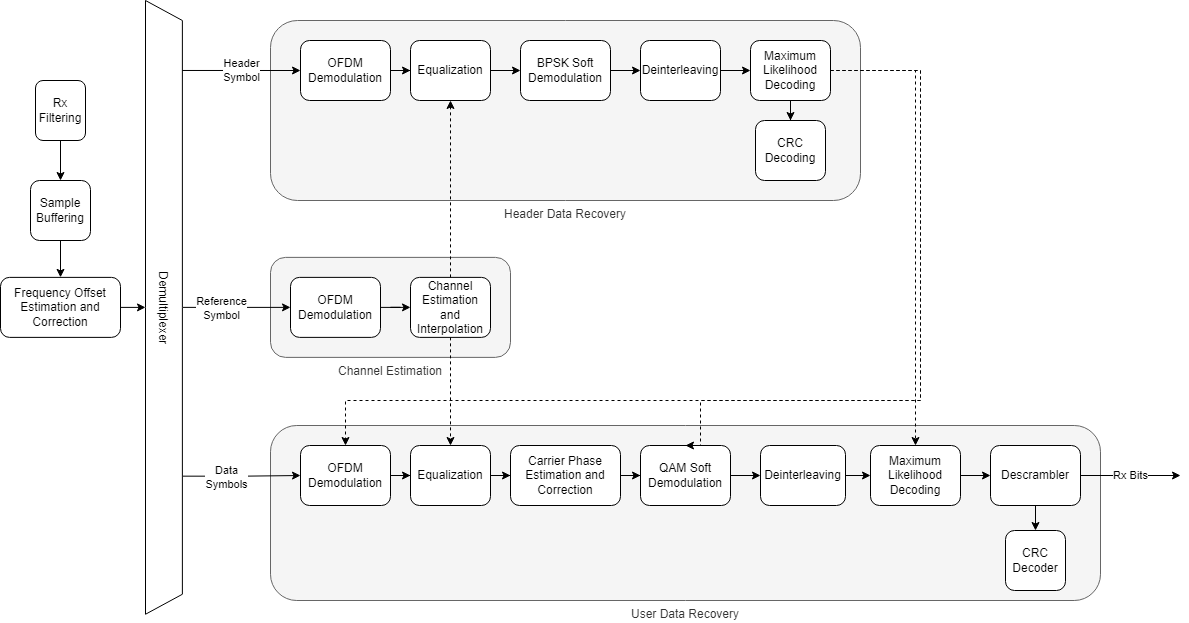

The diagram above was exported from draw.io. Its source (the exported page's mxGraphModel, read from the mxfile embedded in the PNG):
<mxGraphModel dx="1102" dy="1025" grid="1" gridSize="10" guides="1" tooltips="1" connect="1" arrows="1" fold="1" page="1" pageScale="1" pageWidth="850" pageHeight="1100" math="0" shadow="0">
  <root>
    <mxCell id="0" />
    <mxCell id="1" parent="0" />
    <mxCell id="L0RbUMWQQuVzSaxcduxY-17" value="Channel Estimation" style="rounded=1;whiteSpace=wrap;html=1;labelPosition=center;verticalLabelPosition=bottom;align=center;verticalAlign=top;fillColor=#f5f5f5;fontColor=#333333;strokeColor=#666666;" parent="1" vertex="1">
      <mxGeometry x="420" y="296.88" width="240" height="100" as="geometry" />
    </mxCell>
    <mxCell id="L0RbUMWQQuVzSaxcduxY-51" value="" style="edgeStyle=orthogonalEdgeStyle;rounded=0;orthogonalLoop=1;jettySize=auto;html=1;" parent="1" source="L0RbUMWQQuVzSaxcduxY-1" target="L0RbUMWQQuVzSaxcduxY-49" edge="1">
      <mxGeometry relative="1" as="geometry" />
    </mxCell>
    <mxCell id="L0RbUMWQQuVzSaxcduxY-1" value="Rx Filtering" style="rounded=1;whiteSpace=wrap;html=1;" parent="1" vertex="1">
      <mxGeometry x="185" y="120" width="50" height="60" as="geometry" />
    </mxCell>
    <mxCell id="L0RbUMWQQuVzSaxcduxY-52" value="" style="edgeStyle=orthogonalEdgeStyle;rounded=0;orthogonalLoop=1;jettySize=auto;html=1;" parent="1" source="L0RbUMWQQuVzSaxcduxY-2" target="L0RbUMWQQuVzSaxcduxY-16" edge="1">
      <mxGeometry relative="1" as="geometry" />
    </mxCell>
    <mxCell id="L0RbUMWQQuVzSaxcduxY-2" value="Frequency Offset Estimation and Correction" style="rounded=1;whiteSpace=wrap;html=1;" parent="1" vertex="1">
      <mxGeometry x="150" y="316.88" width="120" height="60" as="geometry" />
    </mxCell>
    <mxCell id="L0RbUMWQQuVzSaxcduxY-3" value="Channel Estimation and Interpolation" style="rounded=1;whiteSpace=wrap;html=1;" parent="1" vertex="1">
      <mxGeometry x="560" y="316.88" width="80" height="60" as="geometry" />
    </mxCell>
    <mxCell id="iNLUqehVHL3aKLpFENoK-4" value="" style="edgeStyle=orthogonalEdgeStyle;rounded=0;orthogonalLoop=1;jettySize=auto;html=1;entryX=0;entryY=0.5;entryDx=0;entryDy=0;" parent="1" source="L0RbUMWQQuVzSaxcduxY-4" target="L0RbUMWQQuVzSaxcduxY-3" edge="1">
      <mxGeometry relative="1" as="geometry">
        <mxPoint x="540" y="420" as="targetPoint" />
      </mxGeometry>
    </mxCell>
    <mxCell id="L0RbUMWQQuVzSaxcduxY-4" value="OFDM Demodulation" style="rounded=1;whiteSpace=wrap;html=1;" parent="1" vertex="1">
      <mxGeometry x="440" y="316.88" width="90" height="60" as="geometry" />
    </mxCell>
    <mxCell id="L0RbUMWQQuVzSaxcduxY-6" value="Header Data Recovery" style="rounded=1;whiteSpace=wrap;html=1;fillColor=#f5f5f5;fontColor=#333333;strokeColor=#666666;labelPosition=center;verticalLabelPosition=bottom;align=center;verticalAlign=top;" parent="1" vertex="1">
      <mxGeometry x="420" y="60" width="590" height="180" as="geometry" />
    </mxCell>
    <mxCell id="L0RbUMWQQuVzSaxcduxY-7" value="User Data Recovery" style="rounded=1;whiteSpace=wrap;html=1;labelPosition=center;verticalLabelPosition=bottom;align=center;verticalAlign=top;fillColor=#f5f5f5;fontColor=#333333;strokeColor=#666666;" parent="1" vertex="1">
      <mxGeometry x="420" y="465" width="830" height="175" as="geometry" />
    </mxCell>
    <mxCell id="L0RbUMWQQuVzSaxcduxY-48" value="" style="edgeStyle=orthogonalEdgeStyle;rounded=0;orthogonalLoop=1;jettySize=auto;html=1;" parent="1" source="L0RbUMWQQuVzSaxcduxY-8" target="L0RbUMWQQuVzSaxcduxY-10" edge="1">
      <mxGeometry relative="1" as="geometry" />
    </mxCell>
    <mxCell id="L0RbUMWQQuVzSaxcduxY-8" value="QAM Soft Demodulation" style="rounded=1;whiteSpace=wrap;html=1;" parent="1" vertex="1">
      <mxGeometry x="790" y="485" width="90" height="60" as="geometry" />
    </mxCell>
    <mxCell id="L0RbUMWQQuVzSaxcduxY-47" value="" style="edgeStyle=orthogonalEdgeStyle;rounded=0;orthogonalLoop=1;jettySize=auto;html=1;" parent="1" source="L0RbUMWQQuVzSaxcduxY-9" target="L0RbUMWQQuVzSaxcduxY-8" edge="1">
      <mxGeometry relative="1" as="geometry" />
    </mxCell>
    <mxCell id="L0RbUMWQQuVzSaxcduxY-9" value="Carrier Phase Estimation and Correction" style="rounded=1;whiteSpace=wrap;html=1;" parent="1" vertex="1">
      <mxGeometry x="660" y="485" width="110" height="60" as="geometry" />
    </mxCell>
    <mxCell id="L0RbUMWQQuVzSaxcduxY-19" value="" style="edgeStyle=orthogonalEdgeStyle;rounded=0;orthogonalLoop=1;jettySize=auto;html=1;" parent="1" source="L0RbUMWQQuVzSaxcduxY-10" target="L0RbUMWQQuVzSaxcduxY-11" edge="1">
      <mxGeometry relative="1" as="geometry" />
    </mxCell>
    <mxCell id="L0RbUMWQQuVzSaxcduxY-10" value="Deinterleaving" style="rounded=1;whiteSpace=wrap;html=1;" parent="1" vertex="1">
      <mxGeometry x="910" y="485" width="85" height="60" as="geometry" />
    </mxCell>
    <mxCell id="L0RbUMWQQuVzSaxcduxY-20" value="" style="edgeStyle=orthogonalEdgeStyle;rounded=0;orthogonalLoop=1;jettySize=auto;html=1;" parent="1" source="L0RbUMWQQuVzSaxcduxY-11" target="L0RbUMWQQuVzSaxcduxY-12" edge="1">
      <mxGeometry relative="1" as="geometry" />
    </mxCell>
    <mxCell id="L0RbUMWQQuVzSaxcduxY-11" value="Maximum Likelihood Decoding" style="rounded=1;whiteSpace=wrap;html=1;" parent="1" vertex="1">
      <mxGeometry x="1020" y="485" width="90" height="60" as="geometry" />
    </mxCell>
    <mxCell id="L0RbUMWQQuVzSaxcduxY-21" value="" style="edgeStyle=orthogonalEdgeStyle;rounded=0;orthogonalLoop=1;jettySize=auto;html=1;" parent="1" source="L0RbUMWQQuVzSaxcduxY-12" target="L0RbUMWQQuVzSaxcduxY-13" edge="1">
      <mxGeometry relative="1" as="geometry" />
    </mxCell>
    <mxCell id="iNLUqehVHL3aKLpFENoK-1" value="Rx Bits" style="edgeStyle=orthogonalEdgeStyle;rounded=0;orthogonalLoop=1;jettySize=auto;html=1;" parent="1" source="L0RbUMWQQuVzSaxcduxY-12" edge="1">
      <mxGeometry relative="1" as="geometry">
        <mxPoint x="1330" y="515" as="targetPoint" />
      </mxGeometry>
    </mxCell>
    <mxCell id="L0RbUMWQQuVzSaxcduxY-12" value="Descrambler" style="rounded=1;whiteSpace=wrap;html=1;" parent="1" vertex="1">
      <mxGeometry x="1140" y="485" width="90" height="60" as="geometry" />
    </mxCell>
    <mxCell id="L0RbUMWQQuVzSaxcduxY-13" value="CRC Decoder" style="rounded=1;whiteSpace=wrap;html=1;" parent="1" vertex="1">
      <mxGeometry x="1155" y="570" width="60" height="60" as="geometry" />
    </mxCell>
    <mxCell id="L0RbUMWQQuVzSaxcduxY-42" value="" style="edgeStyle=orthogonalEdgeStyle;rounded=0;orthogonalLoop=1;jettySize=auto;html=1;" parent="1" source="L0RbUMWQQuVzSaxcduxY-14" target="L0RbUMWQQuVzSaxcduxY-22" edge="1">
      <mxGeometry relative="1" as="geometry" />
    </mxCell>
    <mxCell id="L0RbUMWQQuVzSaxcduxY-14" value="BPSK Soft Demodulation" style="rounded=1;whiteSpace=wrap;html=1;" parent="1" vertex="1">
      <mxGeometry x="670" y="80" width="90" height="60" as="geometry" />
    </mxCell>
    <mxCell id="L0RbUMWQQuVzSaxcduxY-57" value="Header&lt;br&gt;Symbol" style="edgeStyle=orthogonalEdgeStyle;rounded=0;orthogonalLoop=1;jettySize=auto;html=1;entryX=0;entryY=0.5;entryDx=0;entryDy=0;exitX=0.114;exitY=0.01;exitDx=0;exitDy=0;exitPerimeter=0;" parent="1" source="L0RbUMWQQuVzSaxcduxY-16" target="L0RbUMWQQuVzSaxcduxY-37" edge="1">
      <mxGeometry relative="1" as="geometry">
        <mxPoint x="711.88" y="346.88" as="targetPoint" />
      </mxGeometry>
    </mxCell>
    <mxCell id="L0RbUMWQQuVzSaxcduxY-58" value="" style="edgeStyle=orthogonalEdgeStyle;rounded=0;orthogonalLoop=1;jettySize=auto;html=1;entryX=0;entryY=0.5;entryDx=0;entryDy=0;exitX=0.775;exitY=-0.017;exitDx=0;exitDy=0;exitPerimeter=0;" parent="1" source="L0RbUMWQQuVzSaxcduxY-16" target="L0RbUMWQQuVzSaxcduxY-39" edge="1">
      <mxGeometry relative="1" as="geometry">
        <mxPoint x="711.88" y="346.88" as="targetPoint" />
      </mxGeometry>
    </mxCell>
    <mxCell id="L0RbUMWQQuVzSaxcduxY-61" value="Data&lt;br&gt;Symbols" style="edgeLabel;html=1;align=center;verticalAlign=middle;resizable=0;points=[];" parent="L0RbUMWQQuVzSaxcduxY-58" vertex="1" connectable="0">
      <mxGeometry x="-0.2709" y="-1" relative="1" as="geometry">
        <mxPoint as="offset" />
      </mxGeometry>
    </mxCell>
    <mxCell id="L0RbUMWQQuVzSaxcduxY-59" value="" style="edgeStyle=orthogonalEdgeStyle;rounded=0;orthogonalLoop=1;jettySize=auto;html=1;entryX=0;entryY=0.5;entryDx=0;entryDy=0;" parent="1" source="L0RbUMWQQuVzSaxcduxY-16" target="L0RbUMWQQuVzSaxcduxY-4" edge="1">
      <mxGeometry relative="1" as="geometry">
        <mxPoint x="711.88" y="346.88" as="targetPoint" />
      </mxGeometry>
    </mxCell>
    <mxCell id="L0RbUMWQQuVzSaxcduxY-60" value="Reference&lt;br&gt;Symbol" style="edgeLabel;html=1;align=center;verticalAlign=middle;resizable=0;points=[];" parent="L0RbUMWQQuVzSaxcduxY-59" vertex="1" connectable="0">
      <mxGeometry x="-0.2801" y="-1" relative="1" as="geometry">
        <mxPoint as="offset" />
      </mxGeometry>
    </mxCell>
    <mxCell id="L0RbUMWQQuVzSaxcduxY-16" value="Demultiplexer" style="shape=trapezoid;perimeter=trapezoidPerimeter;whiteSpace=wrap;html=1;fixedSize=1;rotation=90;" parent="1" vertex="1">
      <mxGeometry x="6.57" y="328.44" width="613.75" height="36.88" as="geometry" />
    </mxCell>
    <mxCell id="L0RbUMWQQuVzSaxcduxY-26" value="" style="edgeStyle=orthogonalEdgeStyle;rounded=0;orthogonalLoop=1;jettySize=auto;html=1;" parent="1" source="L0RbUMWQQuVzSaxcduxY-22" target="L0RbUMWQQuVzSaxcduxY-23" edge="1">
      <mxGeometry relative="1" as="geometry" />
    </mxCell>
    <mxCell id="L0RbUMWQQuVzSaxcduxY-22" value="Deinterleaving" style="rounded=1;whiteSpace=wrap;html=1;" parent="1" vertex="1">
      <mxGeometry x="790" y="80" width="80" height="60" as="geometry" />
    </mxCell>
    <mxCell id="L0RbUMWQQuVzSaxcduxY-28" value="" style="edgeStyle=orthogonalEdgeStyle;rounded=0;orthogonalLoop=1;jettySize=auto;html=1;" parent="1" source="L0RbUMWQQuVzSaxcduxY-23" target="L0RbUMWQQuVzSaxcduxY-25" edge="1">
      <mxGeometry relative="1" as="geometry" />
    </mxCell>
    <mxCell id="L0RbUMWQQuVzSaxcduxY-36" value="" style="edgeStyle=orthogonalEdgeStyle;rounded=0;orthogonalLoop=1;jettySize=auto;html=1;entryX=0.5;entryY=0;entryDx=0;entryDy=0;dashed=1;" parent="1" source="L0RbUMWQQuVzSaxcduxY-23" target="L0RbUMWQQuVzSaxcduxY-8" edge="1">
      <mxGeometry relative="1" as="geometry">
        <mxPoint x="680" y="580" as="targetPoint" />
        <Array as="points">
          <mxPoint x="1070" y="110" />
          <mxPoint x="1070" y="440" />
          <mxPoint x="850" y="440" />
          <mxPoint x="850" y="485" />
        </Array>
      </mxGeometry>
    </mxCell>
    <mxCell id="L0RbUMWQQuVzSaxcduxY-53" value="" style="edgeStyle=orthogonalEdgeStyle;rounded=0;orthogonalLoop=1;jettySize=auto;html=1;entryX=0.5;entryY=0;entryDx=0;entryDy=0;dashed=1;" parent="1" source="L0RbUMWQQuVzSaxcduxY-23" target="L0RbUMWQQuVzSaxcduxY-11" edge="1">
      <mxGeometry relative="1" as="geometry">
        <mxPoint x="970" as="targetPoint" />
        <Array as="points">
          <mxPoint x="1065" y="110" />
        </Array>
      </mxGeometry>
    </mxCell>
    <mxCell id="L0RbUMWQQuVzSaxcduxY-54" value="" style="edgeStyle=orthogonalEdgeStyle;rounded=0;orthogonalLoop=1;jettySize=auto;html=1;entryX=0.5;entryY=0;entryDx=0;entryDy=0;dashed=1;" parent="1" source="L0RbUMWQQuVzSaxcduxY-23" target="L0RbUMWQQuVzSaxcduxY-39" edge="1">
      <mxGeometry relative="1" as="geometry">
        <mxPoint x="970" as="targetPoint" />
        <Array as="points">
          <mxPoint x="1070" y="110" />
          <mxPoint x="1070" y="440" />
          <mxPoint x="495" y="440" />
        </Array>
      </mxGeometry>
    </mxCell>
    <mxCell id="L0RbUMWQQuVzSaxcduxY-23" value="Maximum Likelihood Decoding" style="rounded=1;whiteSpace=wrap;html=1;" parent="1" vertex="1">
      <mxGeometry x="900" y="80" width="80" height="60" as="geometry" />
    </mxCell>
    <mxCell id="L0RbUMWQQuVzSaxcduxY-25" value="CRC Decoding" style="rounded=1;whiteSpace=wrap;html=1;" parent="1" vertex="1">
      <mxGeometry x="905" y="160" width="70" height="60" as="geometry" />
    </mxCell>
    <mxCell id="L0RbUMWQQuVzSaxcduxY-46" value="" style="edgeStyle=orthogonalEdgeStyle;rounded=0;orthogonalLoop=1;jettySize=auto;html=1;" parent="1" source="L0RbUMWQQuVzSaxcduxY-30" target="L0RbUMWQQuVzSaxcduxY-9" edge="1">
      <mxGeometry relative="1" as="geometry" />
    </mxCell>
    <mxCell id="L0RbUMWQQuVzSaxcduxY-30" value="Equalization" style="rounded=1;whiteSpace=wrap;html=1;" parent="1" vertex="1">
      <mxGeometry x="560" y="485" width="80" height="60" as="geometry" />
    </mxCell>
    <mxCell id="L0RbUMWQQuVzSaxcduxY-44" value="" style="edgeStyle=orthogonalEdgeStyle;rounded=0;orthogonalLoop=1;jettySize=auto;html=1;" parent="1" source="L0RbUMWQQuVzSaxcduxY-37" target="L0RbUMWQQuVzSaxcduxY-33" edge="1">
      <mxGeometry relative="1" as="geometry" />
    </mxCell>
    <mxCell id="L0RbUMWQQuVzSaxcduxY-37" value="OFDM Demodulation" style="rounded=1;whiteSpace=wrap;html=1;" parent="1" vertex="1">
      <mxGeometry x="450" y="80" width="90" height="60" as="geometry" />
    </mxCell>
    <mxCell id="L0RbUMWQQuVzSaxcduxY-45" value="" style="edgeStyle=orthogonalEdgeStyle;rounded=0;orthogonalLoop=1;jettySize=auto;html=1;" parent="1" source="L0RbUMWQQuVzSaxcduxY-39" target="L0RbUMWQQuVzSaxcduxY-30" edge="1">
      <mxGeometry relative="1" as="geometry" />
    </mxCell>
    <mxCell id="L0RbUMWQQuVzSaxcduxY-39" value="OFDM Demodulation" style="rounded=1;whiteSpace=wrap;html=1;" parent="1" vertex="1">
      <mxGeometry x="450" y="485" width="90" height="60" as="geometry" />
    </mxCell>
    <mxCell id="L0RbUMWQQuVzSaxcduxY-43" value="" style="edgeStyle=orthogonalEdgeStyle;rounded=0;orthogonalLoop=1;jettySize=auto;html=1;" parent="1" source="L0RbUMWQQuVzSaxcduxY-33" target="L0RbUMWQQuVzSaxcduxY-14" edge="1">
      <mxGeometry relative="1" as="geometry" />
    </mxCell>
    <mxCell id="L0RbUMWQQuVzSaxcduxY-33" value="Equalization" style="rounded=1;whiteSpace=wrap;html=1;" parent="1" vertex="1">
      <mxGeometry x="560" y="80" width="80" height="60" as="geometry" />
    </mxCell>
    <mxCell id="L0RbUMWQQuVzSaxcduxY-50" value="" style="edgeStyle=orthogonalEdgeStyle;rounded=0;orthogonalLoop=1;jettySize=auto;html=1;" parent="1" source="L0RbUMWQQuVzSaxcduxY-49" target="L0RbUMWQQuVzSaxcduxY-2" edge="1">
      <mxGeometry relative="1" as="geometry" />
    </mxCell>
    <mxCell id="L0RbUMWQQuVzSaxcduxY-49" value="Sample Buffering" style="rounded=1;whiteSpace=wrap;html=1;" parent="1" vertex="1">
      <mxGeometry x="180" y="220" width="60" height="60" as="geometry" />
    </mxCell>
    <mxCell id="L0RbUMWQQuVzSaxcduxY-55" value="" style="edgeStyle=orthogonalEdgeStyle;rounded=0;orthogonalLoop=1;jettySize=auto;html=1;dashed=1;entryX=0.5;entryY=1;entryDx=0;entryDy=0;" parent="1" source="L0RbUMWQQuVzSaxcduxY-3" target="L0RbUMWQQuVzSaxcduxY-33" edge="1">
      <mxGeometry relative="1" as="geometry" />
    </mxCell>
    <mxCell id="L0RbUMWQQuVzSaxcduxY-56" value="" style="edgeStyle=orthogonalEdgeStyle;rounded=0;orthogonalLoop=1;jettySize=auto;html=1;dashed=1;" parent="1" source="L0RbUMWQQuVzSaxcduxY-3" target="L0RbUMWQQuVzSaxcduxY-30" edge="1">
      <mxGeometry relative="1" as="geometry" />
    </mxCell>
  </root>
</mxGraphModel>